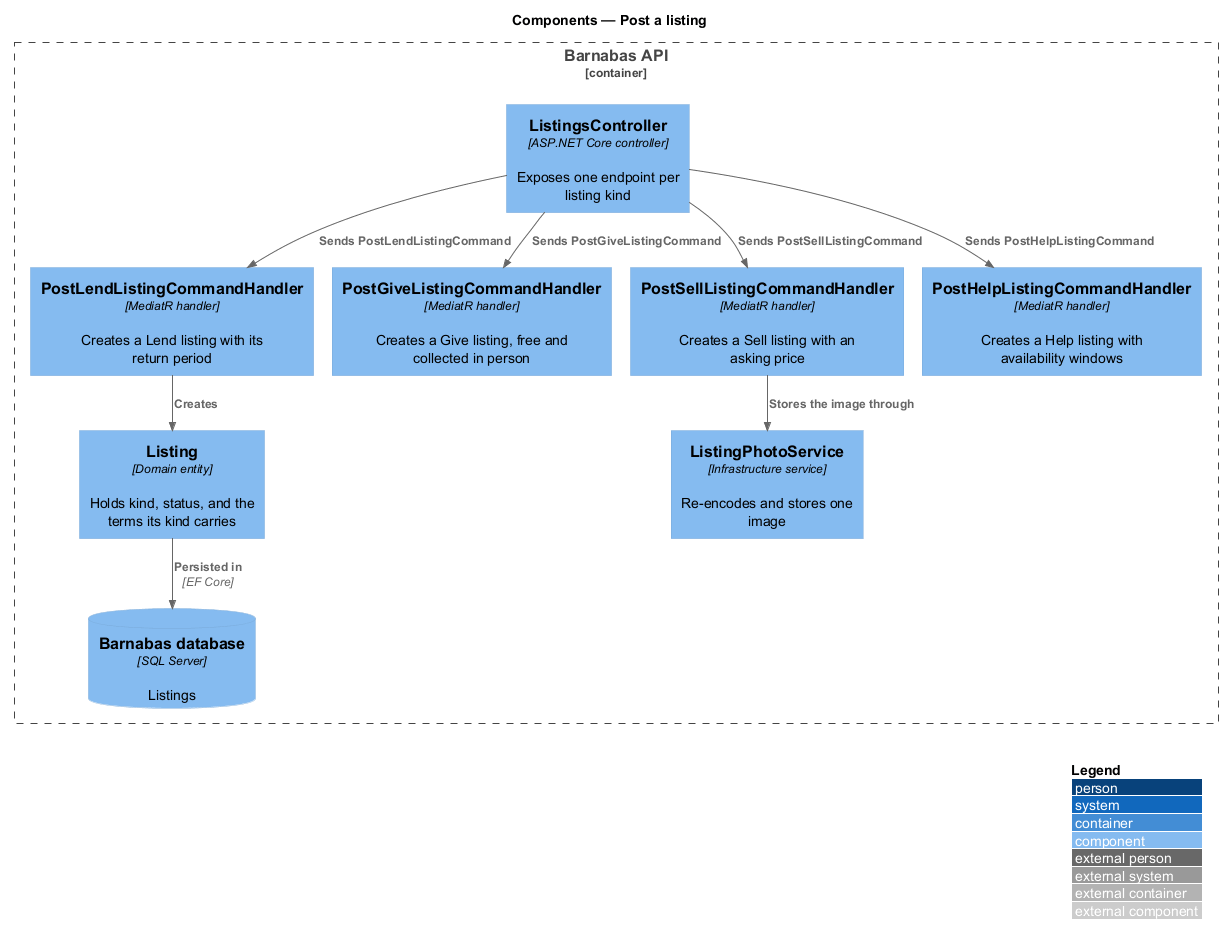

The diagram above was rendered by PlantUML. Its source (embedded in the PNG):
@startuml
!pragma layout smetana
!include <C4/C4_Component>
LAYOUT_WITH_LEGEND()
title Components — Post a listing

Container_Boundary(api, "Barnabas API") {
  Component(ctrl, "ListingsController", "ASP.NET Core controller", "Exposes one endpoint per listing kind")
  Component(lend, "PostLendListingCommandHandler", "MediatR handler", "Creates a Lend listing with its return period")
  Component(give, "PostGiveListingCommandHandler", "MediatR handler", "Creates a Give listing, free and collected in person")
  Component(sell, "PostSellListingCommandHandler", "MediatR handler", "Creates a Sell listing with an asking price")
  Component(help, "PostHelpListingCommandHandler", "MediatR handler", "Creates a Help listing with availability windows")
  Component(entity, "Listing", "Domain entity", "Holds kind, status, and the terms its kind carries")
  Component(photo, "ListingPhotoService", "Infrastructure service", "Re-encodes and stores one image")
  ComponentDb(db, "Barnabas database", "SQL Server", "Listings")
}
Rel(ctrl, lend, "Sends PostLendListingCommand")
Rel(ctrl, give, "Sends PostGiveListingCommand")
Rel(ctrl, sell, "Sends PostSellListingCommand")
Rel(ctrl, help, "Sends PostHelpListingCommand")
Rel(lend, entity, "Creates")
Rel(sell, photo, "Stores the image through")
Rel(entity, db, "Persisted in", "EF Core")
@enduml